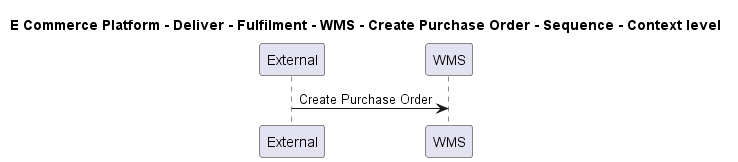

The diagram above was rendered by PlantUML. Its source (embedded in the PNG):
@startuml

title E Commerce Platform - Deliver - Fulfilment - WMS - Create Purchase Order - Sequence - Context level

participant "External" as C4InterFlow.SoftwareSystems.ExternalSystem
participant "WMS" as ECommercePlatform.Deliver.Fulfilment.SoftwareSystems.WMS

C4InterFlow.SoftwareSystems.ExternalSystem -> ECommercePlatform.Deliver.Fulfilment.SoftwareSystems.WMS : Create Purchase Order


@enduml